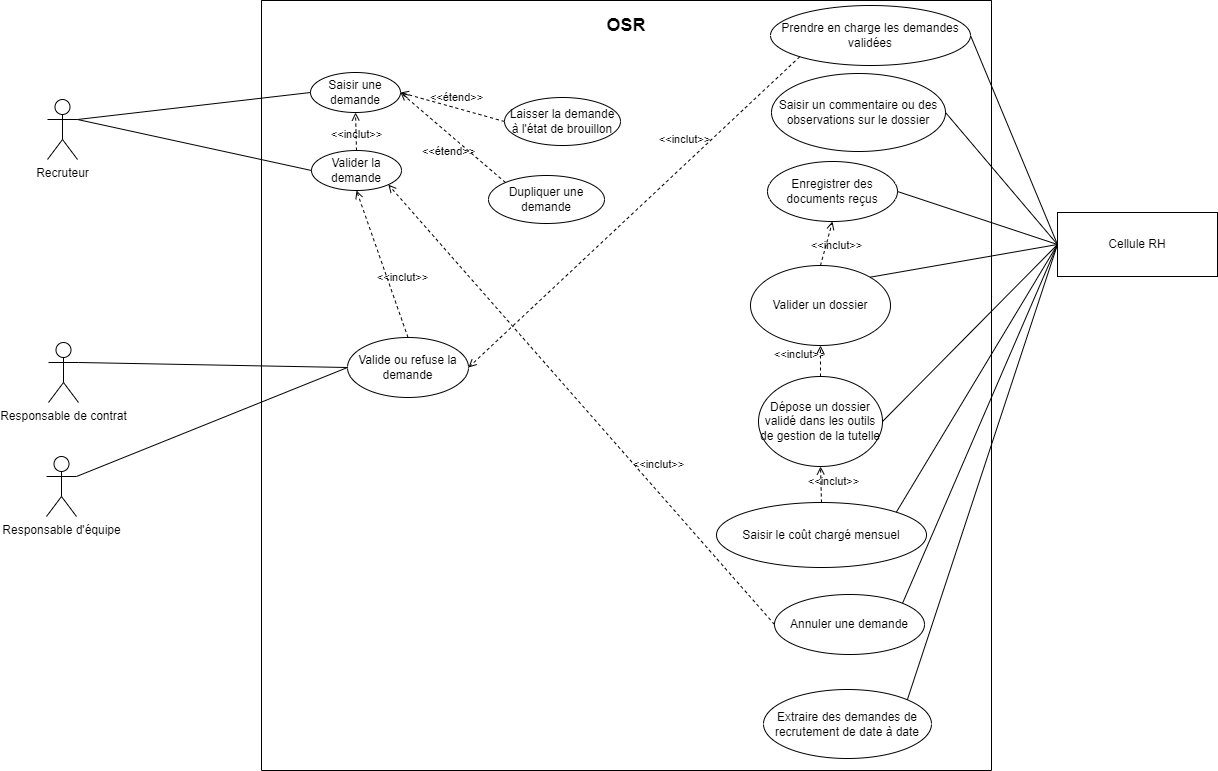

The diagram above was exported from draw.io. Its source (the exported page's mxGraphModel, read from the mxfile embedded in the PNG):
<mxGraphModel dx="2676" dy="1637" grid="0" gridSize="10" guides="0" tooltips="0" connect="1" arrows="0" fold="1" page="1" pageScale="1" pageWidth="827" pageHeight="1169" math="0" shadow="0">
  <root>
    <mxCell id="0" />
    <mxCell id="1" parent="0" />
    <mxCell id="8DuclZukNflswNEpXRHu-1" value="" style="swimlane;startSize=0;" parent="1" vertex="1">
      <mxGeometry x="-610" y="-60" width="730" height="770" as="geometry" />
    </mxCell>
    <mxCell id="8DuclZukNflswNEpXRHu-30" value="Valide ou refuse la demande" style="ellipse;whiteSpace=wrap;html=1;" parent="8DuclZukNflswNEpXRHu-1" vertex="1">
      <mxGeometry x="86" y="337" width="121" height="60" as="geometry" />
    </mxCell>
    <mxCell id="8DuclZukNflswNEpXRHu-33" value="Valider la demande" style="ellipse;whiteSpace=wrap;html=1;" parent="8DuclZukNflswNEpXRHu-1" vertex="1">
      <mxGeometry x="50" y="150" width="90" height="40" as="geometry" />
    </mxCell>
    <mxCell id="8DuclZukNflswNEpXRHu-109" value="Saisir un commentaire ou des observations sur le dossier" style="ellipse;whiteSpace=wrap;html=1;fillColor=#FFFFFF;" parent="8DuclZukNflswNEpXRHu-1" vertex="1">
      <mxGeometry x="510" y="73" width="174" height="78" as="geometry" />
    </mxCell>
    <mxCell id="8DuclZukNflswNEpXRHu-179" value="Enregistrer des documents reçus" style="ellipse;whiteSpace=wrap;html=1;fillColor=#FFFFFF;" parent="8DuclZukNflswNEpXRHu-1" vertex="1">
      <mxGeometry x="506" y="161" width="130" height="60" as="geometry" />
    </mxCell>
    <mxCell id="8AMheOU9JiPH1bonNzkQ-3" value="Saisir une demande" style="ellipse;whiteSpace=wrap;html=1;" parent="8DuclZukNflswNEpXRHu-1" vertex="1">
      <mxGeometry x="49" y="72" width="90" height="40" as="geometry" />
    </mxCell>
    <mxCell id="cMfseEHvVq9ukb8hHSN1-19" value="Dépose un dossier validé dans les outils de gestion de la tutelle" style="ellipse;whiteSpace=wrap;html=1;fillColor=#FFFFFF;" parent="8DuclZukNflswNEpXRHu-1" vertex="1">
      <mxGeometry x="497" y="376" width="124" height="90" as="geometry" />
    </mxCell>
    <mxCell id="cMfseEHvVq9ukb8hHSN1-30" value="&lt;b&gt;&lt;font style=&quot;font-size: 18px&quot;&gt;OSR&lt;/font&gt;&lt;/b&gt;" style="rounded=0;whiteSpace=wrap;html=1;strokeColor=none;" parent="8DuclZukNflswNEpXRHu-1" vertex="1">
      <mxGeometry x="210" y="10" width="310" height="30" as="geometry" />
    </mxCell>
    <mxCell id="cMfseEHvVq9ukb8hHSN1-22" value="Prendre en charge les demandes validées" style="ellipse;whiteSpace=wrap;html=1;fillColor=#FFFFFF;" parent="8DuclZukNflswNEpXRHu-1" vertex="1">
      <mxGeometry x="509" y="5" width="200" height="60" as="geometry" />
    </mxCell>
    <mxCell id="8DuclZukNflswNEpXRHu-182" value="Saisir le coût chargé mensuel" style="ellipse;whiteSpace=wrap;html=1;" parent="8DuclZukNflswNEpXRHu-1" vertex="1">
      <mxGeometry x="455" y="502" width="210" height="65" as="geometry" />
    </mxCell>
    <mxCell id="Aj33_7s5fpImbJjU8FsT-1" value="&amp;lt;&amp;lt;étend&amp;gt;&amp;gt;" style="html=1;verticalAlign=bottom;labelBackgroundColor=none;endArrow=open;endFill=0;dashed=1;rounded=0;exitX=0;exitY=0.5;exitDx=0;exitDy=0;entryX=1;entryY=0.5;entryDx=0;entryDy=0;" parent="8DuclZukNflswNEpXRHu-1" source="Aj33_7s5fpImbJjU8FsT-2" target="8AMheOU9JiPH1bonNzkQ-3" edge="1">
      <mxGeometry x="-0.0689" y="-2" width="160" relative="1" as="geometry">
        <mxPoint x="329" y="119" as="sourcePoint" />
        <mxPoint x="154" y="119" as="targetPoint" />
        <Array as="points" />
        <mxPoint as="offset" />
      </mxGeometry>
    </mxCell>
    <mxCell id="Aj33_7s5fpImbJjU8FsT-2" value="Laisser la demande à l'état de brouillon" style="ellipse;whiteSpace=wrap;html=1;" parent="8DuclZukNflswNEpXRHu-1" vertex="1">
      <mxGeometry x="243" y="97" width="116" height="48" as="geometry" />
    </mxCell>
    <mxCell id="Aj33_7s5fpImbJjU8FsT-3" value="&amp;lt;&amp;lt;inclut&amp;gt;&amp;gt;" style="html=1;verticalAlign=bottom;labelBackgroundColor=none;endArrow=open;endFill=0;dashed=1;rounded=0;exitX=0.5;exitY=0;exitDx=0;exitDy=0;entryX=0.5;entryY=1;entryDx=0;entryDy=0;" parent="8DuclZukNflswNEpXRHu-1" source="8DuclZukNflswNEpXRHu-33" target="8AMheOU9JiPH1bonNzkQ-3" edge="1">
      <mxGeometry x="-0.6" width="160" relative="1" as="geometry">
        <mxPoint x="630" y="180" as="sourcePoint" />
        <mxPoint x="630" y="130" as="targetPoint" />
        <mxPoint y="1" as="offset" />
      </mxGeometry>
    </mxCell>
    <mxCell id="8DuclZukNflswNEpXRHu-170" value="Annuler une demande" style="ellipse;whiteSpace=wrap;html=1;" parent="8DuclZukNflswNEpXRHu-1" vertex="1">
      <mxGeometry x="513" y="594" width="150" height="60" as="geometry" />
    </mxCell>
    <mxCell id="Aj33_7s5fpImbJjU8FsT-8" value="Extraire des demandes de recrutement de date à date" style="ellipse;whiteSpace=wrap;html=1;" parent="8DuclZukNflswNEpXRHu-1" vertex="1">
      <mxGeometry x="502" y="689" width="168" height="69" as="geometry" />
    </mxCell>
    <mxCell id="Aj33_7s5fpImbJjU8FsT-11" value="&amp;lt;&amp;lt;inclut&amp;gt;&amp;gt;" style="html=1;verticalAlign=bottom;labelBackgroundColor=none;endArrow=open;endFill=0;dashed=1;rounded=0;exitX=0;exitY=0.5;exitDx=0;exitDy=0;entryX=1;entryY=1;entryDx=0;entryDy=0;" parent="8DuclZukNflswNEpXRHu-1" source="8DuclZukNflswNEpXRHu-170" target="8DuclZukNflswNEpXRHu-33" edge="1">
      <mxGeometry x="-0.3518" y="-12" width="160" relative="1" as="geometry">
        <mxPoint x="100" y="243" as="sourcePoint" />
        <mxPoint x="447" y="315" as="targetPoint" />
        <mxPoint as="offset" />
      </mxGeometry>
    </mxCell>
    <mxCell id="Aj33_7s5fpImbJjU8FsT-13" value="&amp;lt;&amp;lt;inclut&amp;gt;&amp;gt;" style="html=1;verticalAlign=bottom;labelBackgroundColor=none;endArrow=open;endFill=0;dashed=1;rounded=0;exitX=0.5;exitY=0;exitDx=0;exitDy=0;entryX=0.5;entryY=1;entryDx=0;entryDy=0;" parent="8DuclZukNflswNEpXRHu-1" source="8DuclZukNflswNEpXRHu-182" target="cMfseEHvVq9ukb8hHSN1-19" edge="1">
      <mxGeometry x="-0.3518" y="-12" width="160" relative="1" as="geometry">
        <mxPoint x="533" y="644" as="sourcePoint" />
        <mxPoint x="146.71530745727296" y="204.1884270203591" as="targetPoint" />
        <mxPoint as="offset" />
      </mxGeometry>
    </mxCell>
    <mxCell id="8DuclZukNflswNEpXRHu-180" value="Valider un dossier" style="ellipse;whiteSpace=wrap;html=1;fillColor=#FFFFFF;" parent="8DuclZukNflswNEpXRHu-1" vertex="1">
      <mxGeometry x="489" y="265" width="140" height="80" as="geometry" />
    </mxCell>
    <mxCell id="8DuclZukNflswNEpXRHu-273" value="&amp;lt;&amp;lt;inclut&amp;gt;&amp;gt;" style="html=1;verticalAlign=bottom;labelBackgroundColor=none;endArrow=open;endFill=0;dashed=1;rounded=0;exitX=0.5;exitY=0;exitDx=0;exitDy=0;entryX=0.5;entryY=1;entryDx=0;entryDy=0;" parent="8DuclZukNflswNEpXRHu-1" source="8DuclZukNflswNEpXRHu-180" target="8DuclZukNflswNEpXRHu-179" edge="1">
      <mxGeometry x="-0.3518" y="-12" width="160" relative="1" as="geometry">
        <mxPoint x="351.00000000000864" y="277" as="sourcePoint" />
        <mxPoint x="711.0000000000005" y="-83.00000000000045" as="targetPoint" />
        <mxPoint as="offset" />
      </mxGeometry>
    </mxCell>
    <mxCell id="Aj33_7s5fpImbJjU8FsT-12" value="&amp;lt;&amp;lt;inclut&amp;gt;&amp;gt;" style="html=1;verticalAlign=bottom;labelBackgroundColor=none;endArrow=open;endFill=0;dashed=1;rounded=0;exitX=0.5;exitY=0;exitDx=0;exitDy=0;entryX=0.5;entryY=1;entryDx=0;entryDy=0;" parent="8DuclZukNflswNEpXRHu-1" source="cMfseEHvVq9ukb8hHSN1-19" target="8DuclZukNflswNEpXRHu-180" edge="1">
      <mxGeometry x="-0.1875" y="21" width="160" relative="1" as="geometry">
        <mxPoint x="523" y="634" as="sourcePoint" />
        <mxPoint x="136.71530745727296" y="194.1884270203591" as="targetPoint" />
        <mxPoint as="offset" />
      </mxGeometry>
    </mxCell>
    <mxCell id="Aj33_7s5fpImbJjU8FsT-14" value="&amp;lt;&amp;lt;inclut&amp;gt;&amp;gt;" style="html=1;verticalAlign=bottom;labelBackgroundColor=none;endArrow=open;endFill=0;dashed=1;rounded=0;exitX=0;exitY=1;exitDx=0;exitDy=0;entryX=1;entryY=0.5;entryDx=0;entryDy=0;" parent="8DuclZukNflswNEpXRHu-1" source="cMfseEHvVq9ukb8hHSN1-22" target="8DuclZukNflswNEpXRHu-30" edge="1">
      <mxGeometry x="-0.3518" y="-12" width="160" relative="1" as="geometry">
        <mxPoint x="523" y="634" as="sourcePoint" />
        <mxPoint x="136.71530745727296" y="194.1884270203591" as="targetPoint" />
        <mxPoint as="offset" />
      </mxGeometry>
    </mxCell>
    <mxCell id="Aj33_7s5fpImbJjU8FsT-15" value="&amp;lt;&amp;lt;inclut&amp;gt;&amp;gt;" style="html=1;verticalAlign=bottom;labelBackgroundColor=none;endArrow=open;endFill=0;dashed=1;rounded=0;exitX=0.5;exitY=0;exitDx=0;exitDy=0;entryX=0.5;entryY=1;entryDx=0;entryDy=0;" parent="8DuclZukNflswNEpXRHu-1" source="8DuclZukNflswNEpXRHu-30" target="8DuclZukNflswNEpXRHu-33" edge="1">
      <mxGeometry x="-0.3518" y="-12" width="160" relative="1" as="geometry">
        <mxPoint x="533" y="644" as="sourcePoint" />
        <mxPoint x="146.71530745727296" y="204.1884270203591" as="targetPoint" />
        <mxPoint as="offset" />
      </mxGeometry>
    </mxCell>
    <mxCell id="dNqxb_0riG2Vr4_vKYl_-1" value="Dupliquer une demande" style="ellipse;whiteSpace=wrap;html=1;" parent="8DuclZukNflswNEpXRHu-1" vertex="1">
      <mxGeometry x="227" y="175" width="116" height="48" as="geometry" />
    </mxCell>
    <mxCell id="dNqxb_0riG2Vr4_vKYl_-2" value="&amp;lt;&amp;lt;étend&amp;gt;&amp;gt;" style="html=1;verticalAlign=bottom;labelBackgroundColor=none;endArrow=open;endFill=0;dashed=1;rounded=0;exitX=0;exitY=0;exitDx=0;exitDy=0;entryX=1;entryY=0.5;entryDx=0;entryDy=0;" parent="8DuclZukNflswNEpXRHu-1" source="dNqxb_0riG2Vr4_vKYl_-1" target="8AMheOU9JiPH1bonNzkQ-3" edge="1">
      <mxGeometry x="-0.1765" y="20" width="160" relative="1" as="geometry">
        <mxPoint x="253" y="131" as="sourcePoint" />
        <mxPoint x="149" y="102" as="targetPoint" />
        <Array as="points" />
        <mxPoint x="-1" as="offset" />
      </mxGeometry>
    </mxCell>
    <mxCell id="8DuclZukNflswNEpXRHu-6" value="Responsable de contrat" style="shape=umlActor;verticalLabelPosition=bottom;verticalAlign=top;html=1;outlineConnect=0;" parent="1" vertex="1">
      <mxGeometry x="-823" y="282" width="30" height="60" as="geometry" />
    </mxCell>
    <mxCell id="8DuclZukNflswNEpXRHu-11" value="Recruteur" style="shape=umlActor;verticalLabelPosition=bottom;verticalAlign=top;html=1;outlineConnect=0;" parent="1" vertex="1">
      <mxGeometry x="-824" y="39" width="30" height="60" as="geometry" />
    </mxCell>
    <mxCell id="8DuclZukNflswNEpXRHu-16" value="Cellule RH" style="rounded=0;whiteSpace=wrap;html=1;" parent="1" vertex="1">
      <mxGeometry x="186" y="152" width="160" height="64" as="geometry" />
    </mxCell>
    <mxCell id="8DuclZukNflswNEpXRHu-99" value="Responsable d'équipe" style="shape=umlActor;verticalLabelPosition=bottom;verticalAlign=top;html=1;outlineConnect=0;" parent="1" vertex="1">
      <mxGeometry x="-825" y="396" width="30" height="60" as="geometry" />
    </mxCell>
    <mxCell id="8DuclZukNflswNEpXRHu-221" value="" style="endArrow=none;html=1;rounded=0;entryX=0;entryY=0.5;entryDx=0;entryDy=0;exitX=1;exitY=0.3333333333333333;exitDx=0;exitDy=0;exitPerimeter=0;" parent="1" source="8DuclZukNflswNEpXRHu-6" target="8DuclZukNflswNEpXRHu-30" edge="1">
      <mxGeometry width="50" height="50" relative="1" as="geometry">
        <mxPoint x="-544" y="-343" as="sourcePoint" />
        <mxPoint x="-494" y="-393" as="targetPoint" />
      </mxGeometry>
    </mxCell>
    <mxCell id="8DuclZukNflswNEpXRHu-222" value="" style="endArrow=none;html=1;rounded=0;exitX=1;exitY=0.3333333333333333;exitDx=0;exitDy=0;exitPerimeter=0;entryX=0;entryY=0.5;entryDx=0;entryDy=0;" parent="1" source="8DuclZukNflswNEpXRHu-11" target="8DuclZukNflswNEpXRHu-33" edge="1">
      <mxGeometry width="50" height="50" relative="1" as="geometry">
        <mxPoint x="-570" y="260" as="sourcePoint" />
        <mxPoint x="-520" y="210" as="targetPoint" />
      </mxGeometry>
    </mxCell>
    <mxCell id="8DuclZukNflswNEpXRHu-270" value="" style="endArrow=none;html=1;rounded=0;exitX=1;exitY=0.5;exitDx=0;exitDy=0;entryX=0;entryY=0.5;entryDx=0;entryDy=0;" parent="1" source="8DuclZukNflswNEpXRHu-109" target="8DuclZukNflswNEpXRHu-16" edge="1">
      <mxGeometry width="50" height="50" relative="1" as="geometry">
        <mxPoint x="341.00000000000045" y="-343.0000000000002" as="sourcePoint" />
        <mxPoint x="186" y="167" as="targetPoint" />
      </mxGeometry>
    </mxCell>
    <mxCell id="8DuclZukNflswNEpXRHu-272" value="" style="endArrow=none;html=1;rounded=0;exitX=1;exitY=0.5;exitDx=0;exitDy=0;entryX=0;entryY=0.5;entryDx=0;entryDy=0;" parent="1" source="8DuclZukNflswNEpXRHu-179" target="8DuclZukNflswNEpXRHu-16" edge="1">
      <mxGeometry width="50" height="50" relative="1" as="geometry">
        <mxPoint x="-139.7073098207652" y="-104.33007791635737" as="sourcePoint" />
        <mxPoint x="-74" y="292" as="targetPoint" />
      </mxGeometry>
    </mxCell>
    <mxCell id="8AMheOU9JiPH1bonNzkQ-5" value="" style="endArrow=none;html=1;rounded=0;entryX=0;entryY=0.5;entryDx=0;entryDy=0;exitX=1;exitY=0.3333333333333333;exitDx=0;exitDy=0;exitPerimeter=0;" parent="1" source="8DuclZukNflswNEpXRHu-11" target="8AMheOU9JiPH1bonNzkQ-3" edge="1">
      <mxGeometry width="50" height="50" relative="1" as="geometry">
        <mxPoint x="-880" y="230" as="sourcePoint" />
        <mxPoint x="-650" y="190" as="targetPoint" />
      </mxGeometry>
    </mxCell>
    <mxCell id="cMfseEHvVq9ukb8hHSN1-20" value="" style="endArrow=none;html=1;rounded=0;entryX=0;entryY=0.5;entryDx=0;entryDy=0;exitX=1;exitY=0.5;exitDx=0;exitDy=0;" parent="1" source="cMfseEHvVq9ukb8hHSN1-19" target="8DuclZukNflswNEpXRHu-16" edge="1">
      <mxGeometry width="50" height="50" relative="1" as="geometry">
        <mxPoint x="66" y="162" as="sourcePoint" />
        <mxPoint x="196" y="97" as="targetPoint" />
      </mxGeometry>
    </mxCell>
    <mxCell id="cMfseEHvVq9ukb8hHSN1-25" value="" style="endArrow=none;html=1;rounded=0;exitX=1;exitY=0.5;exitDx=0;exitDy=0;entryX=0;entryY=0.5;entryDx=0;entryDy=0;" parent="1" source="cMfseEHvVq9ukb8hHSN1-22" target="8DuclZukNflswNEpXRHu-16" edge="1">
      <mxGeometry width="50" height="50" relative="1" as="geometry">
        <mxPoint x="71" y="77" as="sourcePoint" />
        <mxPoint x="196" y="177" as="targetPoint" />
      </mxGeometry>
    </mxCell>
    <mxCell id="cMfseEHvVq9ukb8hHSN1-29" value="" style="endArrow=none;html=1;rounded=0;exitX=1;exitY=0;exitDx=0;exitDy=0;entryX=0;entryY=0.5;entryDx=0;entryDy=0;" parent="1" source="8DuclZukNflswNEpXRHu-170" target="8DuclZukNflswNEpXRHu-16" edge="1">
      <mxGeometry width="50" height="50" relative="1" as="geometry">
        <mxPoint x="-464.5" y="607" as="sourcePoint" />
        <mxPoint x="-854" y="307" as="targetPoint" />
        <Array as="points" />
      </mxGeometry>
    </mxCell>
    <mxCell id="YVe6jEmuSN00lIua0sz_-6" value="" style="endArrow=none;html=1;rounded=0;exitX=1;exitY=0;exitDx=0;exitDy=0;entryX=0;entryY=0.5;entryDx=0;entryDy=0;" parent="1" source="8DuclZukNflswNEpXRHu-182" target="8DuclZukNflswNEpXRHu-16" edge="1">
      <mxGeometry width="50" height="50" relative="1" as="geometry">
        <mxPoint x="84.03300858899092" y="615.7867965644036" as="sourcePoint" />
        <mxPoint x="196" y="177" as="targetPoint" />
        <Array as="points" />
      </mxGeometry>
    </mxCell>
    <mxCell id="Aj33_7s5fpImbJjU8FsT-5" value="" style="endArrow=none;html=1;rounded=0;exitX=1;exitY=0;exitDx=0;exitDy=0;startArrow=none;entryX=0;entryY=0.5;entryDx=0;entryDy=0;" parent="1" source="8DuclZukNflswNEpXRHu-180" target="8DuclZukNflswNEpXRHu-16" edge="1">
      <mxGeometry width="50" height="50" relative="1" as="geometry">
        <mxPoint x="70.24387291375751" y="482.8714790024769" as="sourcePoint" />
        <mxPoint x="313" y="239" as="targetPoint" />
        <Array as="points" />
      </mxGeometry>
    </mxCell>
    <mxCell id="Aj33_7s5fpImbJjU8FsT-6" value="" style="endArrow=none;html=1;rounded=0;entryX=0;entryY=0.5;entryDx=0;entryDy=0;exitX=1;exitY=0.3333333333333333;exitDx=0;exitDy=0;exitPerimeter=0;" parent="1" source="8DuclZukNflswNEpXRHu-99" target="8DuclZukNflswNEpXRHu-30" edge="1">
      <mxGeometry width="50" height="50" relative="1" as="geometry">
        <mxPoint x="-783" y="312" as="sourcePoint" />
        <mxPoint x="-513.9999999999941" y="317" as="targetPoint" />
      </mxGeometry>
    </mxCell>
    <mxCell id="Aj33_7s5fpImbJjU8FsT-9" value="" style="endArrow=none;html=1;rounded=0;exitX=1;exitY=0;exitDx=0;exitDy=0;entryX=0;entryY=0.5;entryDx=0;entryDy=0;" parent="1" source="Aj33_7s5fpImbJjU8FsT-8" target="8DuclZukNflswNEpXRHu-16" edge="1">
      <mxGeometry width="50" height="50" relative="1" as="geometry">
        <mxPoint x="41.24387291374251" y="552.8714790024833" as="sourcePoint" />
        <mxPoint x="231" y="247" as="targetPoint" />
        <Array as="points" />
      </mxGeometry>
    </mxCell>
  </root>
</mxGraphModel>